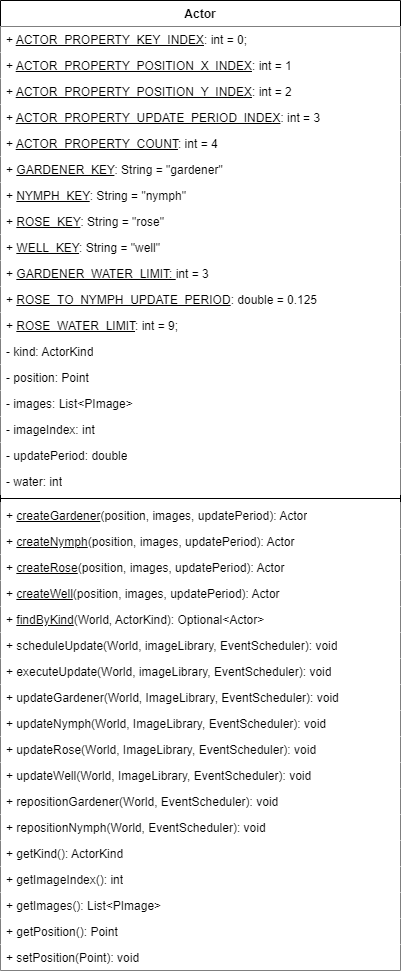

The diagram above was exported from draw.io. Its source (the exported page's mxGraphModel, read from the mxfile embedded in the PNG):
<mxGraphModel dx="1032" dy="410" grid="1" gridSize="10" guides="1" tooltips="1" connect="1" arrows="1" fold="1" page="1" pageScale="1" pageWidth="850" pageHeight="1100" math="0" shadow="0">
  <root>
    <mxCell id="0" />
    <mxCell id="1" parent="0" />
    <mxCell id="2" value="Actor" style="swimlane;fontStyle=1;align=center;verticalAlign=top;childLayout=stackLayout;horizontal=1;startSize=26;horizontalStack=0;resizeParent=1;resizeParentMax=0;resizeLast=0;collapsible=1;marginBottom=0;whiteSpace=wrap;html=1;fillColor=default;" parent="1" vertex="1">
      <mxGeometry x="40" y="40" width="400" height="970" as="geometry" />
    </mxCell>
    <mxCell id="3" value="+ &lt;u&gt;ACTOR_PROPERTY_KEY_INDEX&lt;/u&gt;: int = 0;" style="text;strokeColor=none;fillColor=default;align=left;verticalAlign=top;spacingLeft=4;spacingRight=4;overflow=hidden;rotatable=0;points=[[0,0.5],[1,0.5]];portConstraint=eastwest;whiteSpace=wrap;html=1;" parent="2" vertex="1">
      <mxGeometry y="26" width="400" height="26" as="geometry" />
    </mxCell>
    <mxCell id="4" value="&lt;div&gt;+ &lt;u&gt;ACTOR_PROPERTY_POSITION_X_INDEX&lt;/u&gt;: int = 1&lt;/div&gt;&lt;div&gt;&lt;br&gt;&lt;/div&gt;" style="text;strokeColor=none;fillColor=default;align=left;verticalAlign=top;spacingLeft=4;spacingRight=4;overflow=hidden;rotatable=0;points=[[0,0.5],[1,0.5]];portConstraint=eastwest;whiteSpace=wrap;html=1;" parent="2" vertex="1">
      <mxGeometry y="52" width="400" height="26" as="geometry" />
    </mxCell>
    <mxCell id="5" value="&lt;div&gt;+ &lt;u&gt;ACTOR_PROPERTY_POSITION_Y_INDEX&lt;/u&gt;: int = 2&lt;/div&gt;&lt;div&gt;&lt;br&gt;&lt;/div&gt;" style="text;strokeColor=none;fillColor=default;align=left;verticalAlign=top;spacingLeft=4;spacingRight=4;overflow=hidden;rotatable=0;points=[[0,0.5],[1,0.5]];portConstraint=eastwest;whiteSpace=wrap;html=1;" parent="2" vertex="1">
      <mxGeometry y="78" width="400" height="26" as="geometry" />
    </mxCell>
    <mxCell id="6" value="+ &lt;u&gt;ACTOR_PROPERTY_UPDATE_PERIOD_INDEX&lt;/u&gt;: int = 3" style="text;strokeColor=none;fillColor=default;align=left;verticalAlign=top;spacingLeft=4;spacingRight=4;overflow=hidden;rotatable=0;points=[[0,0.5],[1,0.5]];portConstraint=eastwest;whiteSpace=wrap;html=1;" parent="2" vertex="1">
      <mxGeometry y="104" width="400" height="26" as="geometry" />
    </mxCell>
    <mxCell id="7" value="+ &lt;u&gt;ACTOR_PROPERTY_COUNT&lt;/u&gt;: int = 4" style="text;strokeColor=none;fillColor=default;align=left;verticalAlign=top;spacingLeft=4;spacingRight=4;overflow=hidden;rotatable=0;points=[[0,0.5],[1,0.5]];portConstraint=eastwest;whiteSpace=wrap;html=1;" parent="2" vertex="1">
      <mxGeometry y="130" width="400" height="26" as="geometry" />
    </mxCell>
    <mxCell id="8" value="+ &lt;u&gt;GARDENER_KEY&lt;/u&gt;: String = &quot;gardener&quot;" style="text;strokeColor=none;fillColor=default;align=left;verticalAlign=top;spacingLeft=4;spacingRight=4;overflow=hidden;rotatable=0;points=[[0,0.5],[1,0.5]];portConstraint=eastwest;whiteSpace=wrap;html=1;" parent="2" vertex="1">
      <mxGeometry y="156" width="400" height="26" as="geometry" />
    </mxCell>
    <mxCell id="9" value="+ &lt;u&gt;NYMPH_KEY&lt;/u&gt;: String = &quot;nymph&quot;" style="text;strokeColor=none;fillColor=default;align=left;verticalAlign=top;spacingLeft=4;spacingRight=4;overflow=hidden;rotatable=0;points=[[0,0.5],[1,0.5]];portConstraint=eastwest;whiteSpace=wrap;html=1;" parent="2" vertex="1">
      <mxGeometry y="182" width="400" height="26" as="geometry" />
    </mxCell>
    <mxCell id="10" value="+ &lt;u&gt;ROSE_KEY&lt;/u&gt;: String = &quot;rose&quot;" style="text;strokeColor=none;fillColor=default;align=left;verticalAlign=top;spacingLeft=4;spacingRight=4;overflow=hidden;rotatable=0;points=[[0,0.5],[1,0.5]];portConstraint=eastwest;whiteSpace=wrap;html=1;" parent="2" vertex="1">
      <mxGeometry y="208" width="400" height="26" as="geometry" />
    </mxCell>
    <mxCell id="11" value="+ &lt;u&gt;WELL_KEY&lt;/u&gt;: String = &quot;well&quot;" style="text;strokeColor=none;fillColor=default;align=left;verticalAlign=top;spacingLeft=4;spacingRight=4;overflow=hidden;rotatable=0;points=[[0,0.5],[1,0.5]];portConstraint=eastwest;whiteSpace=wrap;html=1;" parent="2" vertex="1">
      <mxGeometry y="234" width="400" height="26" as="geometry" />
    </mxCell>
    <mxCell id="12" value="&lt;div&gt;+ &lt;u&gt;GARDENER_WATER_LIMIT: &lt;/u&gt;int = 3&lt;/div&gt;&lt;div&gt;&lt;br&gt;&lt;/div&gt;" style="text;strokeColor=none;fillColor=default;align=left;verticalAlign=top;spacingLeft=4;spacingRight=4;overflow=hidden;rotatable=0;points=[[0,0.5],[1,0.5]];portConstraint=eastwest;whiteSpace=wrap;html=1;" parent="2" vertex="1">
      <mxGeometry y="260" width="400" height="26" as="geometry" />
    </mxCell>
    <mxCell id="13" value="+ &lt;u&gt;ROSE_TO_NYMPH_UPDATE_PERIOD&lt;/u&gt;: double = 0.125" style="text;strokeColor=none;fillColor=default;align=left;verticalAlign=top;spacingLeft=4;spacingRight=4;overflow=hidden;rotatable=0;points=[[0,0.5],[1,0.5]];portConstraint=eastwest;whiteSpace=wrap;html=1;" parent="2" vertex="1">
      <mxGeometry y="286" width="400" height="26" as="geometry" />
    </mxCell>
    <mxCell id="14" value="+ &lt;u&gt;ROSE_WATER_LIMIT&lt;/u&gt;: int = 9;" style="text;strokeColor=none;fillColor=default;align=left;verticalAlign=top;spacingLeft=4;spacingRight=4;overflow=hidden;rotatable=0;points=[[0,0.5],[1,0.5]];portConstraint=eastwest;whiteSpace=wrap;html=1;" parent="2" vertex="1">
      <mxGeometry y="312" width="400" height="26" as="geometry" />
    </mxCell>
    <mxCell id="15" value="- kind: ActorKind" style="text;strokeColor=none;fillColor=default;align=left;verticalAlign=top;spacingLeft=4;spacingRight=4;overflow=hidden;rotatable=0;points=[[0,0.5],[1,0.5]];portConstraint=eastwest;whiteSpace=wrap;html=1;" parent="2" vertex="1">
      <mxGeometry y="338" width="400" height="26" as="geometry" />
    </mxCell>
    <mxCell id="16" value="- position: Point" style="text;strokeColor=none;fillColor=default;align=left;verticalAlign=top;spacingLeft=4;spacingRight=4;overflow=hidden;rotatable=0;points=[[0,0.5],[1,0.5]];portConstraint=eastwest;whiteSpace=wrap;html=1;" parent="2" vertex="1">
      <mxGeometry y="364" width="400" height="26" as="geometry" />
    </mxCell>
    <mxCell id="17" value="&lt;div&gt;- images: List&amp;lt;PImage&amp;gt;&lt;/div&gt;" style="text;strokeColor=none;fillColor=default;align=left;verticalAlign=top;spacingLeft=4;spacingRight=4;overflow=hidden;rotatable=0;points=[[0,0.5],[1,0.5]];portConstraint=eastwest;whiteSpace=wrap;html=1;" parent="2" vertex="1">
      <mxGeometry y="390" width="400" height="26" as="geometry" />
    </mxCell>
    <mxCell id="18" value="- imageIndex: int" style="text;strokeColor=none;fillColor=default;align=left;verticalAlign=top;spacingLeft=4;spacingRight=4;overflow=hidden;rotatable=0;points=[[0,0.5],[1,0.5]];portConstraint=eastwest;whiteSpace=wrap;html=1;" parent="2" vertex="1">
      <mxGeometry y="416" width="400" height="26" as="geometry" />
    </mxCell>
    <mxCell id="19" value="- updatePeriod: double" style="text;strokeColor=none;fillColor=default;align=left;verticalAlign=top;spacingLeft=4;spacingRight=4;overflow=hidden;rotatable=0;points=[[0,0.5],[1,0.5]];portConstraint=eastwest;whiteSpace=wrap;html=1;" parent="2" vertex="1">
      <mxGeometry y="442" width="400" height="26" as="geometry" />
    </mxCell>
    <mxCell id="20" value="&lt;div&gt;- water: int&lt;/div&gt;" style="text;strokeColor=none;fillColor=default;align=left;verticalAlign=top;spacingLeft=4;spacingRight=4;overflow=hidden;rotatable=0;points=[[0,0.5],[1,0.5]];portConstraint=eastwest;whiteSpace=wrap;html=1;" parent="2" vertex="1">
      <mxGeometry y="468" width="400" height="26" as="geometry" />
    </mxCell>
    <mxCell id="21" value="" style="line;strokeWidth=1;fillColor=default;align=left;verticalAlign=middle;spacingTop=-1;spacingLeft=3;spacingRight=3;rotatable=0;labelPosition=right;points=[];portConstraint=eastwest;strokeColor=inherit;" parent="2" vertex="1">
      <mxGeometry y="494" width="400" height="8" as="geometry" />
    </mxCell>
    <mxCell id="22" value="+ &lt;u&gt;createGardener&lt;/u&gt;(position, images, updatePeriod): Actor" style="text;strokeColor=none;fillColor=default;align=left;verticalAlign=top;spacingLeft=4;spacingRight=4;overflow=hidden;rotatable=0;points=[[0,0.5],[1,0.5]];portConstraint=eastwest;whiteSpace=wrap;html=1;" parent="2" vertex="1">
      <mxGeometry y="502" width="400" height="26" as="geometry" />
    </mxCell>
    <mxCell id="23" value="+ &lt;u&gt;createNymph&lt;/u&gt;(position, images, updatePeriod): Actor" style="text;strokeColor=none;fillColor=default;align=left;verticalAlign=top;spacingLeft=4;spacingRight=4;overflow=hidden;rotatable=0;points=[[0,0.5],[1,0.5]];portConstraint=eastwest;whiteSpace=wrap;html=1;" parent="2" vertex="1">
      <mxGeometry y="528" width="400" height="26" as="geometry" />
    </mxCell>
    <mxCell id="24" value="+ &lt;u&gt;createRose&lt;/u&gt;(position, images, updatePeriod): Actor" style="text;strokeColor=none;fillColor=default;align=left;verticalAlign=top;spacingLeft=4;spacingRight=4;overflow=hidden;rotatable=0;points=[[0,0.5],[1,0.5]];portConstraint=eastwest;whiteSpace=wrap;html=1;" parent="2" vertex="1">
      <mxGeometry y="554" width="400" height="26" as="geometry" />
    </mxCell>
    <mxCell id="25" value="+ &lt;u&gt;createWell&lt;/u&gt;(position, images, updatePeriod): Actor" style="text;strokeColor=none;fillColor=default;align=left;verticalAlign=top;spacingLeft=4;spacingRight=4;overflow=hidden;rotatable=0;points=[[0,0.5],[1,0.5]];portConstraint=eastwest;whiteSpace=wrap;html=1;" parent="2" vertex="1">
      <mxGeometry y="580" width="400" height="26" as="geometry" />
    </mxCell>
    <mxCell id="26" value="+ &lt;u&gt;findByKind&lt;/u&gt;(World, ActorKind): Optional&amp;lt;Actor&amp;gt;" style="text;strokeColor=none;fillColor=default;align=left;verticalAlign=top;spacingLeft=4;spacingRight=4;overflow=hidden;rotatable=0;points=[[0,0.5],[1,0.5]];portConstraint=eastwest;whiteSpace=wrap;html=1;" parent="2" vertex="1">
      <mxGeometry y="606" width="400" height="26" as="geometry" />
    </mxCell>
    <mxCell id="27" value="+ scheduleUpdate(World, imageLibrary, EventScheduler): void" style="text;strokeColor=none;fillColor=default;align=left;verticalAlign=top;spacingLeft=4;spacingRight=4;overflow=hidden;rotatable=0;points=[[0,0.5],[1,0.5]];portConstraint=eastwest;whiteSpace=wrap;html=1;" parent="2" vertex="1">
      <mxGeometry y="632" width="400" height="26" as="geometry" />
    </mxCell>
    <mxCell id="28" value="+ executeUpdate(World, imageLibrary, EventScheduler): void" style="text;strokeColor=none;fillColor=default;align=left;verticalAlign=top;spacingLeft=4;spacingRight=4;overflow=hidden;rotatable=0;points=[[0,0.5],[1,0.5]];portConstraint=eastwest;whiteSpace=wrap;html=1;" parent="2" vertex="1">
      <mxGeometry y="658" width="400" height="26" as="geometry" />
    </mxCell>
    <mxCell id="29" value="+ updateGardener(World, ImageLibrary, EventScheduler): void" style="text;strokeColor=none;fillColor=default;align=left;verticalAlign=top;spacingLeft=4;spacingRight=4;overflow=hidden;rotatable=0;points=[[0,0.5],[1,0.5]];portConstraint=eastwest;whiteSpace=wrap;html=1;" parent="2" vertex="1">
      <mxGeometry y="684" width="400" height="26" as="geometry" />
    </mxCell>
    <mxCell id="30" value="+ updateNymph(World, ImageLibrary, EventScheduler): void" style="text;strokeColor=none;fillColor=default;align=left;verticalAlign=top;spacingLeft=4;spacingRight=4;overflow=hidden;rotatable=0;points=[[0,0.5],[1,0.5]];portConstraint=eastwest;whiteSpace=wrap;html=1;" parent="2" vertex="1">
      <mxGeometry y="710" width="400" height="26" as="geometry" />
    </mxCell>
    <mxCell id="31" value="+ updateRose(World, ImageLibrary, EventScheduler): void" style="text;strokeColor=none;fillColor=default;align=left;verticalAlign=top;spacingLeft=4;spacingRight=4;overflow=hidden;rotatable=0;points=[[0,0.5],[1,0.5]];portConstraint=eastwest;whiteSpace=wrap;html=1;" parent="2" vertex="1">
      <mxGeometry y="736" width="400" height="26" as="geometry" />
    </mxCell>
    <mxCell id="32" value="+ updateWell(World, ImageLibrary, EventScheduler): void" style="text;strokeColor=none;fillColor=default;align=left;verticalAlign=top;spacingLeft=4;spacingRight=4;overflow=hidden;rotatable=0;points=[[0,0.5],[1,0.5]];portConstraint=eastwest;whiteSpace=wrap;html=1;" parent="2" vertex="1">
      <mxGeometry y="762" width="400" height="26" as="geometry" />
    </mxCell>
    <mxCell id="33" value="+ repositionGardener(World, EventScheduler): void" style="text;strokeColor=none;fillColor=default;align=left;verticalAlign=top;spacingLeft=4;spacingRight=4;overflow=hidden;rotatable=0;points=[[0,0.5],[1,0.5]];portConstraint=eastwest;whiteSpace=wrap;html=1;" parent="2" vertex="1">
      <mxGeometry y="788" width="400" height="26" as="geometry" />
    </mxCell>
    <mxCell id="34" value="+ repositionNymph(World, EventScheduler): void" style="text;strokeColor=none;fillColor=default;align=left;verticalAlign=top;spacingLeft=4;spacingRight=4;overflow=hidden;rotatable=0;points=[[0,0.5],[1,0.5]];portConstraint=eastwest;whiteSpace=wrap;html=1;" parent="2" vertex="1">
      <mxGeometry y="814" width="400" height="26" as="geometry" />
    </mxCell>
    <mxCell id="35" value="+ getKind(): ActorKind" style="text;strokeColor=none;fillColor=default;align=left;verticalAlign=top;spacingLeft=4;spacingRight=4;overflow=hidden;rotatable=0;points=[[0,0.5],[1,0.5]];portConstraint=eastwest;whiteSpace=wrap;html=1;" parent="2" vertex="1">
      <mxGeometry y="840" width="400" height="26" as="geometry" />
    </mxCell>
    <mxCell id="36" value="+ getImageIndex(): int" style="text;strokeColor=none;fillColor=default;align=left;verticalAlign=top;spacingLeft=4;spacingRight=4;overflow=hidden;rotatable=0;points=[[0,0.5],[1,0.5]];portConstraint=eastwest;whiteSpace=wrap;html=1;" parent="2" vertex="1">
      <mxGeometry y="866" width="400" height="26" as="geometry" />
    </mxCell>
    <mxCell id="37" value="+ getImages(): List&amp;lt;PImage&amp;gt;" style="text;strokeColor=none;fillColor=default;align=left;verticalAlign=top;spacingLeft=4;spacingRight=4;overflow=hidden;rotatable=0;points=[[0,0.5],[1,0.5]];portConstraint=eastwest;whiteSpace=wrap;html=1;" parent="2" vertex="1">
      <mxGeometry y="892" width="400" height="26" as="geometry" />
    </mxCell>
    <mxCell id="38" value="+ getPosition(): Point" style="text;strokeColor=none;fillColor=default;align=left;verticalAlign=top;spacingLeft=4;spacingRight=4;overflow=hidden;rotatable=0;points=[[0,0.5],[1,0.5]];portConstraint=eastwest;whiteSpace=wrap;html=1;" parent="2" vertex="1">
      <mxGeometry y="918" width="400" height="26" as="geometry" />
    </mxCell>
    <mxCell id="39" value="+ setPosition(Point): void" style="text;strokeColor=none;fillColor=default;align=left;verticalAlign=top;spacingLeft=4;spacingRight=4;overflow=hidden;rotatable=0;points=[[0,0.5],[1,0.5]];portConstraint=eastwest;whiteSpace=wrap;html=1;" parent="2" vertex="1">
      <mxGeometry y="944" width="400" height="26" as="geometry" />
    </mxCell>
  </root>
</mxGraphModel>